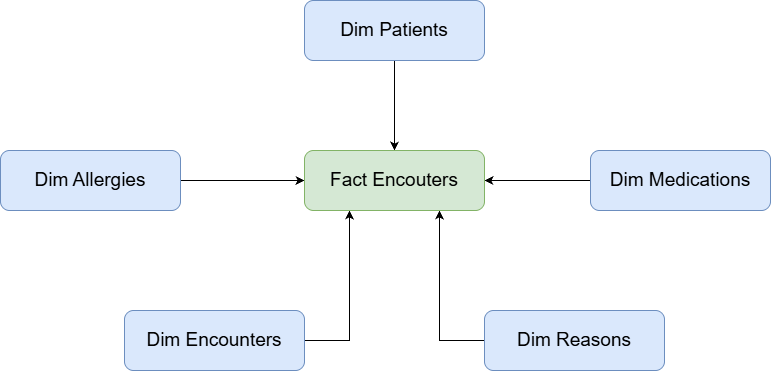

The diagram above was exported from draw.io. Its source (the exported page's mxGraphModel, read from the mxfile embedded in the PNG):
<mxGraphModel dx="2054" dy="751" grid="1" gridSize="10" guides="1" tooltips="1" connect="1" arrows="1" fold="1" page="1" pageScale="1" pageWidth="827" pageHeight="1169" math="0" shadow="0">
  <root>
    <mxCell id="0" />
    <mxCell id="1" parent="0" />
    <mxCell id="aMMr3Plku09veXBJ9osA-7" edge="1" parent="1" source="aMMr3Plku09veXBJ9osA-1" style="edgeStyle=orthogonalEdgeStyle;rounded=0;orthogonalLoop=1;jettySize=auto;html=1;entryX=0.5;entryY=0;entryDx=0;entryDy=0;" target="aMMr3Plku09veXBJ9osA-6">
      <mxGeometry relative="1" as="geometry" />
    </mxCell>
    <mxCell id="aMMr3Plku09veXBJ9osA-1" parent="1" style="rounded=1;whiteSpace=wrap;html=1;fillColor=#dae8fc;strokeColor=#6c8ebf;" value="&lt;font style=&quot;font-size: 19px;&quot;&gt;Dim Patients&lt;/font&gt;" vertex="1">
      <mxGeometry height="60" width="180" x="324" y="170" as="geometry" />
    </mxCell>
    <mxCell id="aMMr3Plku09veXBJ9osA-8" edge="1" parent="1" source="aMMr3Plku09veXBJ9osA-2" style="edgeStyle=orthogonalEdgeStyle;rounded=0;orthogonalLoop=1;jettySize=auto;html=1;entryX=1;entryY=0.5;entryDx=0;entryDy=0;" target="aMMr3Plku09veXBJ9osA-6">
      <mxGeometry relative="1" as="geometry" />
    </mxCell>
    <mxCell id="aMMr3Plku09veXBJ9osA-2" parent="1" style="rounded=1;whiteSpace=wrap;html=1;fillColor=#dae8fc;strokeColor=#6c8ebf;" value="&lt;font style=&quot;font-size: 19px;&quot;&gt;Dim Medications&lt;/font&gt;" vertex="1">
      <mxGeometry height="60" width="180" x="610" y="320" as="geometry" />
    </mxCell>
    <mxCell id="aMMr3Plku09veXBJ9osA-9" edge="1" parent="1" source="aMMr3Plku09veXBJ9osA-3" style="edgeStyle=orthogonalEdgeStyle;rounded=0;orthogonalLoop=1;jettySize=auto;html=1;entryX=0.75;entryY=1;entryDx=0;entryDy=0;exitX=0;exitY=0.5;exitDx=0;exitDy=0;" target="aMMr3Plku09veXBJ9osA-6">
      <mxGeometry relative="1" as="geometry" />
    </mxCell>
    <mxCell id="aMMr3Plku09veXBJ9osA-3" parent="1" style="rounded=1;whiteSpace=wrap;html=1;fillColor=#dae8fc;strokeColor=#6c8ebf;" value="&lt;font style=&quot;font-size: 19px;&quot;&gt;Dim Reasons&lt;/font&gt;" vertex="1">
      <mxGeometry height="60" width="180" x="504" y="480" as="geometry" />
    </mxCell>
    <mxCell id="aMMr3Plku09veXBJ9osA-11" edge="1" parent="1" source="aMMr3Plku09veXBJ9osA-4" style="edgeStyle=orthogonalEdgeStyle;rounded=0;orthogonalLoop=1;jettySize=auto;html=1;entryX=0;entryY=0.5;entryDx=0;entryDy=0;" target="aMMr3Plku09veXBJ9osA-6">
      <mxGeometry relative="1" as="geometry" />
    </mxCell>
    <mxCell id="aMMr3Plku09veXBJ9osA-4" parent="1" style="rounded=1;whiteSpace=wrap;html=1;fillColor=#dae8fc;strokeColor=#6c8ebf;" value="&lt;font style=&quot;font-size: 19px;&quot;&gt;Dim Allergies&lt;/font&gt;" vertex="1">
      <mxGeometry height="60" width="180" x="20" y="320" as="geometry" />
    </mxCell>
    <mxCell id="aMMr3Plku09veXBJ9osA-10" edge="1" parent="1" source="aMMr3Plku09veXBJ9osA-5" style="edgeStyle=orthogonalEdgeStyle;rounded=0;orthogonalLoop=1;jettySize=auto;html=1;entryX=0.25;entryY=1;entryDx=0;entryDy=0;exitX=1;exitY=0.5;exitDx=0;exitDy=0;" target="aMMr3Plku09veXBJ9osA-6">
      <mxGeometry relative="1" as="geometry" />
    </mxCell>
    <mxCell id="aMMr3Plku09veXBJ9osA-5" parent="1" style="rounded=1;whiteSpace=wrap;html=1;fillColor=#dae8fc;strokeColor=#6c8ebf;" value="&lt;font style=&quot;font-size: 19px;&quot;&gt;Dim Encounters&lt;/font&gt;" vertex="1">
      <mxGeometry height="60" width="180" x="144" y="480" as="geometry" />
    </mxCell>
    <mxCell id="aMMr3Plku09veXBJ9osA-6" parent="1" style="rounded=1;whiteSpace=wrap;html=1;fillColor=#d5e8d4;strokeColor=#82b366;" value="&lt;font style=&quot;font-size: 19px;&quot;&gt;Fact Encouters&lt;/font&gt;" vertex="1">
      <mxGeometry height="60" width="180" x="324" y="320" as="geometry" />
    </mxCell>
  </root>
</mxGraphModel>